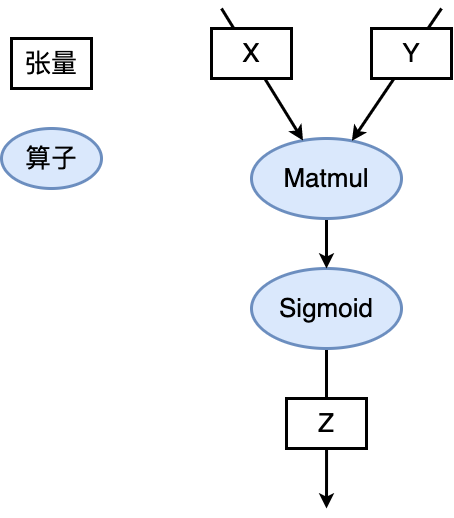

The diagram above was exported from draw.io. Its source (the exported page's mxGraphModel, read from the mxfile embedded in the PNG):
<mxGraphModel dx="852" dy="629" grid="1" gridSize="10" guides="1" tooltips="1" connect="1" arrows="1" fold="1" page="0" pageScale="1" pageWidth="827" pageHeight="1169" background="#ffffff" math="0" shadow="0">
  <root>
    <mxCell id="0" />
    <mxCell id="1" parent="0" />
    <mxCell id="WaPcJXQE6GaL59h4cK8z-7" style="edgeStyle=orthogonalEdgeStyle;rounded=0;orthogonalLoop=1;jettySize=auto;html=1;strokeWidth=3;endArrow=none;endFill=0;" edge="1" parent="1" source="WaPcJXQE6GaL59h4cK8z-1" target="WaPcJXQE6GaL59h4cK8z-6">
      <mxGeometry relative="1" as="geometry" />
    </mxCell>
    <mxCell id="WaPcJXQE6GaL59h4cK8z-1" value="&lt;font style=&quot;font-size: 26px;&quot;&gt;Sigmoid&lt;/font&gt;" style="ellipse;whiteSpace=wrap;html=1;strokeWidth=3;fillColor=#dae8fc;strokeColor=#6c8ebf;" vertex="1" parent="1">
      <mxGeometry x="360" y="290" width="150" height="80" as="geometry" />
    </mxCell>
    <mxCell id="WaPcJXQE6GaL59h4cK8z-3" style="edgeStyle=orthogonalEdgeStyle;rounded=0;orthogonalLoop=1;jettySize=auto;html=1;strokeWidth=3;" edge="1" parent="1" source="WaPcJXQE6GaL59h4cK8z-2" target="WaPcJXQE6GaL59h4cK8z-1">
      <mxGeometry relative="1" as="geometry" />
    </mxCell>
    <mxCell id="WaPcJXQE6GaL59h4cK8z-2" value="&lt;font style=&quot;font-size: 26px;&quot;&gt;Matmul&lt;/font&gt;" style="ellipse;whiteSpace=wrap;html=1;strokeWidth=3;fillColor=#dae8fc;strokeColor=#6c8ebf;" vertex="1" parent="1">
      <mxGeometry x="360" y="160" width="150" height="80" as="geometry" />
    </mxCell>
    <mxCell id="WaPcJXQE6GaL59h4cK8z-10" style="rounded=0;orthogonalLoop=1;jettySize=auto;html=1;strokeWidth=3;strokeColor=#000000;" edge="1" parent="1" target="WaPcJXQE6GaL59h4cK8z-2">
      <mxGeometry relative="1" as="geometry">
        <mxPoint x="330" y="30" as="sourcePoint" />
      </mxGeometry>
    </mxCell>
    <mxCell id="WaPcJXQE6GaL59h4cK8z-4" value="&lt;font style=&quot;font-size: 26px;&quot;&gt;X&lt;/font&gt;" style="rounded=0;whiteSpace=wrap;html=1;strokeWidth=3;" vertex="1" parent="1">
      <mxGeometry x="320" y="50" width="80" height="50" as="geometry" />
    </mxCell>
    <mxCell id="WaPcJXQE6GaL59h4cK8z-11" style="rounded=0;orthogonalLoop=1;jettySize=auto;html=1;strokeWidth=3;strokeColor=#000000;" edge="1" parent="1" target="WaPcJXQE6GaL59h4cK8z-2">
      <mxGeometry relative="1" as="geometry">
        <mxPoint x="550" y="30" as="sourcePoint" />
      </mxGeometry>
    </mxCell>
    <mxCell id="WaPcJXQE6GaL59h4cK8z-5" value="&lt;font style=&quot;font-size: 26px;&quot;&gt;Y&lt;/font&gt;" style="rounded=0;whiteSpace=wrap;html=1;strokeWidth=3;" vertex="1" parent="1">
      <mxGeometry x="480" y="50" width="80" height="50" as="geometry" />
    </mxCell>
    <mxCell id="WaPcJXQE6GaL59h4cK8z-9" style="edgeStyle=orthogonalEdgeStyle;rounded=0;orthogonalLoop=1;jettySize=auto;html=1;strokeWidth=3;" edge="1" parent="1" source="WaPcJXQE6GaL59h4cK8z-6">
      <mxGeometry relative="1" as="geometry">
        <mxPoint x="435" y="530" as="targetPoint" />
      </mxGeometry>
    </mxCell>
    <mxCell id="WaPcJXQE6GaL59h4cK8z-6" value="&lt;font style=&quot;font-size: 26px;&quot;&gt;Z&lt;/font&gt;" style="rounded=0;whiteSpace=wrap;html=1;strokeWidth=3;" vertex="1" parent="1">
      <mxGeometry x="395" y="420" width="80" height="50" as="geometry" />
    </mxCell>
    <mxCell id="WaPcJXQE6GaL59h4cK8z-14" value="&lt;span style=&quot;font-size: 26px;&quot;&gt;张量&lt;/span&gt;" style="rounded=0;whiteSpace=wrap;html=1;strokeWidth=3;" vertex="1" parent="1">
      <mxGeometry x="120" y="60" width="80" height="50" as="geometry" />
    </mxCell>
    <mxCell id="WaPcJXQE6GaL59h4cK8z-15" value="&lt;font style=&quot;font-size: 26px;&quot;&gt;算子&lt;/font&gt;" style="ellipse;whiteSpace=wrap;html=1;strokeWidth=3;fillColor=#dae8fc;strokeColor=#6c8ebf;" vertex="1" parent="1">
      <mxGeometry x="110" y="150" width="100" height="60" as="geometry" />
    </mxCell>
  </root>
</mxGraphModel>